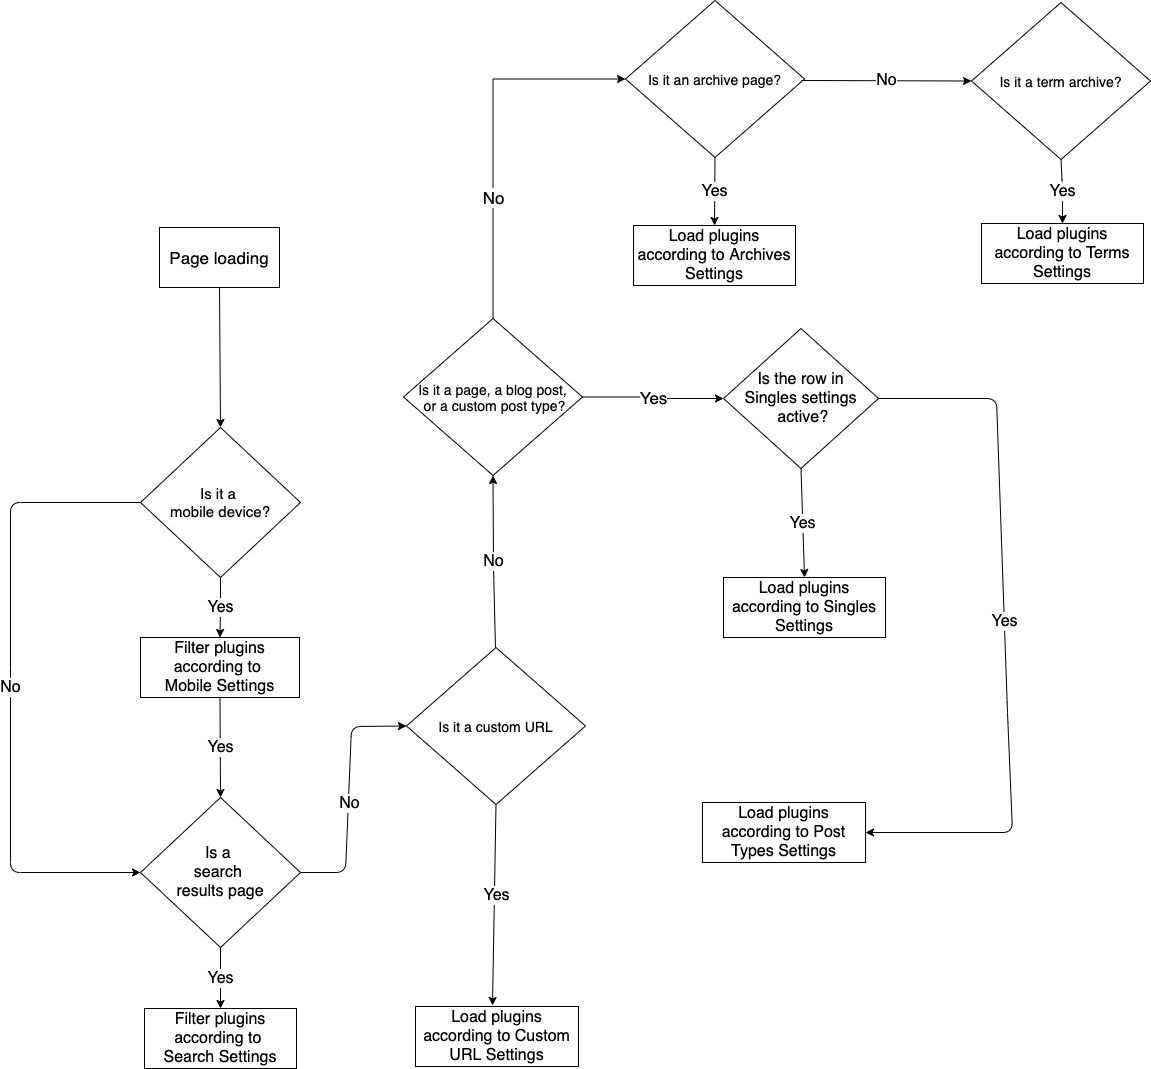

The diagram above was exported from draw.io. Its source (the exported page's mxGraphModel, read from the mxfile embedded in the PNG):
<mxGraphModel dx="1954" dy="1185" grid="0" gridSize="10" guides="0" tooltips="0" connect="1" arrows="1" fold="1" page="0" pageScale="1" pageWidth="827" pageHeight="1169" math="0" shadow="0">
  <root>
    <mxCell id="0" />
    <mxCell id="1" parent="0" />
    <mxCell id="-lBVdFFJDHT3nm2obP0_-1" value="Page loading" style="rounded=0;whiteSpace=wrap;html=1;fontSize=17;" parent="1" vertex="1">
      <mxGeometry x="19" y="-50" width="120" height="60" as="geometry" />
    </mxCell>
    <mxCell id="-lBVdFFJDHT3nm2obP0_-2" value="Is the row in&lt;br&gt;Singles settings&lt;br style=&quot;font-size: 16px&quot;&gt;&amp;nbsp;active?" style="rhombus;whiteSpace=wrap;html=1;fontSize=16;" parent="1" vertex="1">
      <mxGeometry x="583" y="51" width="155" height="140" as="geometry" />
    </mxCell>
    <mxCell id="-lBVdFFJDHT3nm2obP0_-3" value="" style="endArrow=classic;html=1;exitX=0.5;exitY=1;exitDx=0;exitDy=0;entryX=0.5;entryY=0;entryDx=0;entryDy=0;" parent="1" source="-lBVdFFJDHT3nm2obP0_-1" target="-lBVdFFJDHT3nm2obP0_-13" edge="1">
      <mxGeometry width="50" height="50" relative="1" as="geometry">
        <mxPoint x="70" y="230" as="sourcePoint" />
        <mxPoint x="170" y="230" as="targetPoint" />
      </mxGeometry>
    </mxCell>
    <mxCell id="-lBVdFFJDHT3nm2obP0_-4" value="Load plugins according to Singles Settings" style="rounded=0;whiteSpace=wrap;html=1;fontSize=16;" parent="1" vertex="1">
      <mxGeometry x="583" y="300" width="162" height="60" as="geometry" />
    </mxCell>
    <mxCell id="-lBVdFFJDHT3nm2obP0_-5" value="Yes" style="endArrow=classic;html=1;entryX=0.5;entryY=0;entryDx=0;entryDy=0;exitX=0.5;exitY=1;exitDx=0;exitDy=0;fontSize=16;" parent="1" source="-lBVdFFJDHT3nm2obP0_-2" target="-lBVdFFJDHT3nm2obP0_-4" edge="1">
      <mxGeometry width="50" height="50" relative="1" as="geometry">
        <mxPoint x="338" y="391" as="sourcePoint" />
        <mxPoint x="388" y="341" as="targetPoint" />
      </mxGeometry>
    </mxCell>
    <mxCell id="-lBVdFFJDHT3nm2obP0_-10" value="Load plugins according to Post Types Settings" style="rounded=0;whiteSpace=wrap;html=1;fontSize=16;" parent="1" vertex="1">
      <mxGeometry x="562" y="525" width="163" height="60" as="geometry" />
    </mxCell>
    <mxCell id="-lBVdFFJDHT3nm2obP0_-11" value="Yes&lt;br style=&quot;font-size: 16px;&quot;&gt;" style="endArrow=classic;html=1;entryX=1;entryY=0.5;entryDx=0;entryDy=0;exitX=1;exitY=0.5;exitDx=0;exitDy=0;fontSize=16;" parent="1" source="-lBVdFFJDHT3nm2obP0_-2" target="-lBVdFFJDHT3nm2obP0_-10" edge="1">
      <mxGeometry x="-0.0244" width="50" height="50" relative="1" as="geometry">
        <mxPoint x="998" y="121" as="sourcePoint" />
        <mxPoint x="388" y="481" as="targetPoint" />
        <Array as="points">
          <mxPoint x="856" y="121" />
          <mxPoint x="867" y="435" />
          <mxPoint x="872" y="555" />
        </Array>
        <mxPoint as="offset" />
      </mxGeometry>
    </mxCell>
    <mxCell id="-lBVdFFJDHT3nm2obP0_-12" value="Is a &lt;br style=&quot;font-size: 16px;&quot;&gt;search &lt;br style=&quot;font-size: 16px;&quot;&gt;results page" style="rhombus;whiteSpace=wrap;html=1;fontSize=16;" parent="1" vertex="1">
      <mxGeometry y="520" width="160" height="150" as="geometry" />
    </mxCell>
    <mxCell id="-lBVdFFJDHT3nm2obP0_-16" value="Yes" style="edgeStyle=orthogonalEdgeStyle;rounded=0;orthogonalLoop=1;jettySize=auto;html=1;exitX=0.5;exitY=1;exitDx=0;exitDy=0;entryX=0.5;entryY=0;entryDx=0;entryDy=0;fontSize=16;" parent="1" source="-lBVdFFJDHT3nm2obP0_-13" target="-lBVdFFJDHT3nm2obP0_-14" edge="1">
      <mxGeometry relative="1" as="geometry" />
    </mxCell>
    <mxCell id="-lBVdFFJDHT3nm2obP0_-13" value="Is it a &lt;br style=&quot;font-size: 15px;&quot;&gt;mobile device?" style="rhombus;whiteSpace=wrap;html=1;fontSize=15;" parent="1" vertex="1">
      <mxGeometry y="150" width="160" height="150" as="geometry" />
    </mxCell>
    <mxCell id="-lBVdFFJDHT3nm2obP0_-14" value="Filter plugins according to &lt;br style=&quot;font-size: 16px;&quot;&gt;Mobile Settings" style="rounded=0;whiteSpace=wrap;html=1;fontSize=16;" parent="1" vertex="1">
      <mxGeometry y="360" width="159" height="60" as="geometry" />
    </mxCell>
    <mxCell id="-lBVdFFJDHT3nm2obP0_-15" value="Yes" style="endArrow=classic;html=1;entryX=0.5;entryY=0;entryDx=0;entryDy=0;exitX=0.5;exitY=1;exitDx=0;exitDy=0;fontSize=16;" parent="1" source="-lBVdFFJDHT3nm2obP0_-14" target="-lBVdFFJDHT3nm2obP0_-12" edge="1">
      <mxGeometry width="50" height="50" relative="1" as="geometry">
        <mxPoint x="10" y="740" as="sourcePoint" />
        <mxPoint x="60" y="690" as="targetPoint" />
      </mxGeometry>
    </mxCell>
    <mxCell id="-lBVdFFJDHT3nm2obP0_-17" value="Yes" style="endArrow=classic;html=1;entryX=0.5;entryY=0;entryDx=0;entryDy=0;exitX=0.5;exitY=1;exitDx=0;exitDy=0;fontSize=16;" parent="1" source="-lBVdFFJDHT3nm2obP0_-12" target="-lBVdFFJDHT3nm2obP0_-18" edge="1">
      <mxGeometry width="50" height="50" relative="1" as="geometry">
        <mxPoint x="10" y="820" as="sourcePoint" />
        <mxPoint x="60" y="770" as="targetPoint" />
      </mxGeometry>
    </mxCell>
    <mxCell id="-lBVdFFJDHT3nm2obP0_-18" value="Filter plugins according to &lt;br style=&quot;font-size: 16px;&quot;&gt;Search Settings" style="rounded=0;whiteSpace=wrap;html=1;fontSize=16;" parent="1" vertex="1">
      <mxGeometry x="4" y="731" width="152" height="60" as="geometry" />
    </mxCell>
    <mxCell id="-lBVdFFJDHT3nm2obP0_-19" value="No" style="endArrow=classic;html=1;entryX=0;entryY=0.5;entryDx=0;entryDy=0;fontSize=16;" parent="1" target="-lBVdFFJDHT3nm2obP0_-12" edge="1">
      <mxGeometry width="50" height="50" relative="1" as="geometry">
        <mxPoint y="225" as="sourcePoint" />
        <mxPoint x="230" y="225" as="targetPoint" />
        <Array as="points">
          <mxPoint x="-130" y="225" />
          <mxPoint x="-130" y="400" />
          <mxPoint x="-130" y="595" />
        </Array>
      </mxGeometry>
    </mxCell>
    <mxCell id="us2hDGt1E7va32cbRHhn-3" value="Yes" style="edgeStyle=orthogonalEdgeStyle;rounded=0;orthogonalLoop=1;jettySize=auto;html=1;entryX=0;entryY=0.5;entryDx=0;entryDy=0;fontSize=17;" parent="1" source="-lBVdFFJDHT3nm2obP0_-22" target="-lBVdFFJDHT3nm2obP0_-2" edge="1">
      <mxGeometry relative="1" as="geometry" />
    </mxCell>
    <mxCell id="us2hDGt1E7va32cbRHhn-4" value="No" style="edgeStyle=orthogonalEdgeStyle;rounded=0;orthogonalLoop=1;jettySize=auto;html=1;entryX=0;entryY=0.5;entryDx=0;entryDy=0;fontSize=17;exitX=0.5;exitY=0;exitDx=0;exitDy=0;" parent="1" source="-lBVdFFJDHT3nm2obP0_-22" target="B1nmwOX1M0YzaX-2_cI7-1" edge="1">
      <mxGeometry x="-0.3512" relative="1" as="geometry">
        <mxPoint x="419" y="-174" as="targetPoint" />
        <Array as="points">
          <mxPoint x="352" y="-198" />
        </Array>
        <mxPoint as="offset" />
      </mxGeometry>
    </mxCell>
    <mxCell id="-lBVdFFJDHT3nm2obP0_-22" value="Is it a page, a blog post,&lt;br&gt;&amp;nbsp;or a custom post type?" style="rhombus;whiteSpace=wrap;html=1;fontSize=14;" parent="1" vertex="1">
      <mxGeometry x="263" y="41" width="179" height="157" as="geometry" />
    </mxCell>
    <mxCell id="B1nmwOX1M0YzaX-2_cI7-1" value="Is it an archive page?" style="rhombus;whiteSpace=wrap;html=1;fontSize=14;" parent="1" vertex="1">
      <mxGeometry x="485" y="-277" width="179" height="157" as="geometry" />
    </mxCell>
    <mxCell id="B1nmwOX1M0YzaX-2_cI7-2" value="Is it a term archive?" style="rhombus;whiteSpace=wrap;html=1;fontSize=14;" parent="1" vertex="1">
      <mxGeometry x="831" y="-275" width="179" height="157" as="geometry" />
    </mxCell>
    <mxCell id="B1nmwOX1M0YzaX-2_cI7-3" value="Load plugins according to Archives Settings" style="rounded=0;whiteSpace=wrap;html=1;fontSize=16;" parent="1" vertex="1">
      <mxGeometry x="493" y="-52" width="162" height="60" as="geometry" />
    </mxCell>
    <mxCell id="B1nmwOX1M0YzaX-2_cI7-4" value="Load plugins according to Terms Settings" style="rounded=0;whiteSpace=wrap;html=1;fontSize=16;" parent="1" vertex="1">
      <mxGeometry x="841" y="-54" width="162" height="60" as="geometry" />
    </mxCell>
    <mxCell id="B1nmwOX1M0YzaX-2_cI7-5" value="No" style="endArrow=classic;html=1;fontSize=16;entryX=0;entryY=0.5;entryDx=0;entryDy=0;" parent="1" target="B1nmwOX1M0YzaX-2_cI7-2" edge="1">
      <mxGeometry width="50" height="50" relative="1" as="geometry">
        <mxPoint x="661" y="-197" as="sourcePoint" />
        <mxPoint x="711" y="-247" as="targetPoint" />
      </mxGeometry>
    </mxCell>
    <mxCell id="B1nmwOX1M0YzaX-2_cI7-6" value="Yes" style="endArrow=classic;html=1;fontSize=16;entryX=0.5;entryY=0;entryDx=0;entryDy=0;exitX=0.5;exitY=1;exitDx=0;exitDy=0;" parent="1" source="B1nmwOX1M0YzaX-2_cI7-1" target="B1nmwOX1M0YzaX-2_cI7-3" edge="1">
      <mxGeometry width="50" height="50" relative="1" as="geometry">
        <mxPoint x="671" y="-187" as="sourcePoint" />
        <mxPoint x="841" y="-186.5" as="targetPoint" />
      </mxGeometry>
    </mxCell>
    <mxCell id="B1nmwOX1M0YzaX-2_cI7-7" value="Yes" style="endArrow=classic;html=1;fontSize=16;entryX=0.5;entryY=0;entryDx=0;entryDy=0;exitX=0.5;exitY=1;exitDx=0;exitDy=0;" parent="1" source="B1nmwOX1M0YzaX-2_cI7-2" target="B1nmwOX1M0YzaX-2_cI7-4" edge="1">
      <mxGeometry width="50" height="50" relative="1" as="geometry">
        <mxPoint x="681" y="-177" as="sourcePoint" />
        <mxPoint x="851" y="-176.5" as="targetPoint" />
        <Array as="points">
          <mxPoint x="922" y="-88" />
        </Array>
      </mxGeometry>
    </mxCell>
    <mxCell id="Tyvn_BEAkIFDHm6wpRCm-1" value="Is it a custom URL" style="rhombus;whiteSpace=wrap;html=1;fontSize=14;" parent="1" vertex="1">
      <mxGeometry x="266" y="370" width="179" height="157" as="geometry" />
    </mxCell>
    <mxCell id="Tyvn_BEAkIFDHm6wpRCm-2" value="" style="endArrow=classic;html=1;entryX=0;entryY=0.5;entryDx=0;entryDy=0;exitX=1;exitY=0.5;exitDx=0;exitDy=0;" parent="1" source="-lBVdFFJDHT3nm2obP0_-12" target="Tyvn_BEAkIFDHm6wpRCm-1" edge="1">
      <mxGeometry width="50" height="50" relative="1" as="geometry">
        <mxPoint x="-140" y="862" as="sourcePoint" />
        <mxPoint x="-90" y="812" as="targetPoint" />
        <Array as="points">
          <mxPoint x="205" y="595" />
          <mxPoint x="211" y="449" />
        </Array>
      </mxGeometry>
    </mxCell>
    <mxCell id="Tyvn_BEAkIFDHm6wpRCm-3" value="&lt;font style=&quot;font-size: 16px&quot;&gt;No&lt;/font&gt;" style="text;html=1;align=center;verticalAlign=middle;resizable=0;points=[];;labelBackgroundColor=#ffffff;" parent="Tyvn_BEAkIFDHm6wpRCm-2" vertex="1" connectable="0">
      <mxGeometry x="-0.34" y="-2" relative="1" as="geometry">
        <mxPoint y="-34" as="offset" />
      </mxGeometry>
    </mxCell>
    <mxCell id="Tyvn_BEAkIFDHm6wpRCm-4" value="" style="endArrow=classic;html=1;exitX=0.5;exitY=1;exitDx=0;exitDy=0;" parent="1" source="Tyvn_BEAkIFDHm6wpRCm-1" edge="1">
      <mxGeometry width="50" height="50" relative="1" as="geometry">
        <mxPoint x="-140" y="862" as="sourcePoint" />
        <mxPoint x="352" y="728" as="targetPoint" />
      </mxGeometry>
    </mxCell>
    <mxCell id="Tyvn_BEAkIFDHm6wpRCm-7" value="Yes" style="text;html=1;align=center;verticalAlign=middle;resizable=0;points=[];;labelBackgroundColor=#ffffff;fontSize=16;" parent="Tyvn_BEAkIFDHm6wpRCm-4" vertex="1" connectable="0">
      <mxGeometry x="-0.3635" y="2" relative="1" as="geometry">
        <mxPoint x="-1" y="26" as="offset" />
      </mxGeometry>
    </mxCell>
    <mxCell id="Tyvn_BEAkIFDHm6wpRCm-5" value="Load plugins according to Custom URL Settings" style="rounded=0;whiteSpace=wrap;html=1;fontSize=16;" parent="1" vertex="1">
      <mxGeometry x="275" y="729" width="163" height="60" as="geometry" />
    </mxCell>
    <mxCell id="Tyvn_BEAkIFDHm6wpRCm-6" value="No" style="endArrow=classic;html=1;exitX=0.497;exitY=0;exitDx=0;exitDy=0;exitPerimeter=0;entryX=0.5;entryY=1;entryDx=0;entryDy=0;fontSize=16;" parent="1" source="Tyvn_BEAkIFDHm6wpRCm-1" target="-lBVdFFJDHT3nm2obP0_-22" edge="1">
      <mxGeometry width="50" height="50" relative="1" as="geometry">
        <mxPoint x="-140" y="862" as="sourcePoint" />
        <mxPoint x="-90" y="812" as="targetPoint" />
        <Array as="points">
          <mxPoint x="353" y="289" />
        </Array>
      </mxGeometry>
    </mxCell>
  </root>
</mxGraphModel>